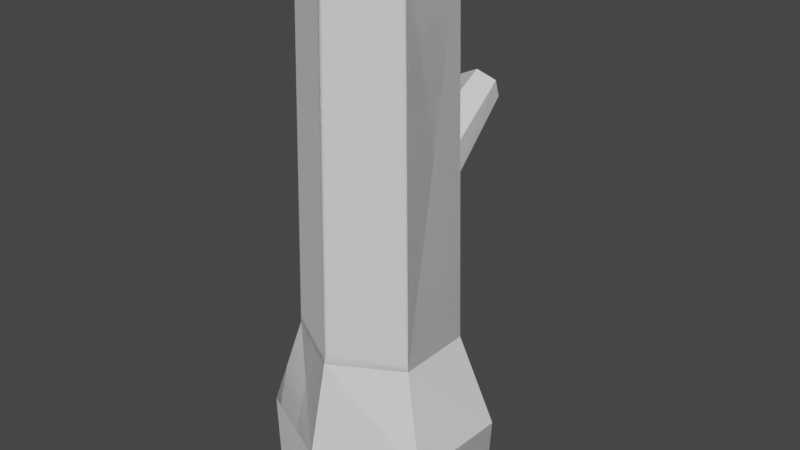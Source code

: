 # Source: short_log_branchful.blend  (saved by Blender 3.4.6; exported with 4.5.12 LTS)
import bpy
from mathutils import Matrix  # noqa: F401  (used for matrix-valued properties, if any)

bpy.ops.wm.read_factory_settings(use_empty=True)
scene = bpy.context.scene
scene.name = 'Scene'

# ---- collections
col_collection = bpy.data.collections.new('Collection'); scene.collection.children.link(col_collection)

# ---- world
world_world = bpy.data.worlds.new('World'); scene.world = world_world
world_world.use_nodes = True; world_world.node_tree.nodes.clear()
_N = world_world.node_tree.nodes; _L = world_world.node_tree.links
n0 = _N.new('ShaderNodeOutputWorld'); n0.name = 'World Output'; n0.location = (300, 300)
n1 = _N.new('ShaderNodeBackground'); n1.name = 'Background'; n1.location = (10, 300)
n1.inputs[0].default_value = (0.05088, 0.05088, 0.05088, 1.0)
_L.new(n1.outputs[0], n0.inputs[0])
n0.is_active_output = True
world_world.color = (0.05088, 0.05088, 0.05088)
world_world.use_sun_shadow = False
world_world.sun_shadow_jitter_overblur = 0.0

# ---- meshes
me_cylinder = bpy.data.meshes.new('Cylinder')
me_cylinder.from_pydata([(0.0, 1.387, -3.483), (0.0, 0.8851, 3.653), (1.201, 0.6936, -3.483), (0.7665, 0.4425, 3.653), (1.201, -0.6936, -3.483), (0.7665, -0.4425, 3.653), (0.0, -1.26, -3.483), (0.0, -0.8851, 3.653), (-1.103, -0.7362, -3.483), (-0.7665, -0.4425, 3.653), (-1.207, 0.7703, -3.483), (-0.7665, 0.4425, 3.653), (0.0, 1.0, -1.197), (0.866, 0.5, -1.197), (0.866, -0.5, -1.197), (0.0, -1.0, -1.197), (-0.866, -0.5, -1.197), (-0.866, 0.5, -1.197), (1.265, 0.6936, -2.421), (1.201, -0.6936, -2.421), (-0.052, -1.227, -2.421), (-1.199, -0.6903, -2.421), (-1.285, 0.6676, -2.421), (0.167, 1.387, -2.421), (-3.552e-09, 0.9664, 0.164), (-0.02672, 2.067, 1.202), (0.4233, 0.7194, 0.4083), (0.2172, 2.054, 1.32), (0.4233, 0.7194, 0.8971), (0.244, 1.939, 1.565), (-3.552e-09, 0.9433, 1.141), (0.02672, 1.837, 1.691), (-0.4233, 0.7194, 0.8971), (-0.2172, 1.85, 1.573), (-0.4233, 0.7194, 0.4083), (-0.244, 1.965, 1.329), (0.0, 1.387, -3.483), (0.0, 1.387, -3.483), (0.0, 1.387, -3.483), (0.0, 1.387, -3.483), (0.0, 1.387, -3.483), (1.201, 0.6936, -3.483), (1.201, 0.6936, -3.483), (1.201, 0.6936, -3.483), (1.201, 0.6936, -3.483), (1.201, 0.6936, -3.483), (0.7665, 0.4425, 3.653), (0.7665, 0.4425, 3.653), (0.7665, 0.4425, 3.653), (0.7665, 0.4425, 3.653), (0.0, 0.8851, 3.653), (0.0, 0.8851, 3.653), (0.0, 0.8851, 3.653), (0.0, 0.8851, 3.653), (0.0, 1.0, -1.197), (0.0, 1.0, -1.197), (0.0, 1.0, -1.197), (0.0, 1.0, -1.197), (0.0, 1.0, -1.197), (1.265, 0.6936, -2.421), (1.265, 0.6936, -2.421), (1.265, 0.6936, -2.421), (1.201, -0.6936, -3.483), (1.201, -0.6936, -3.483), (0.7665, -0.4425, 3.653), (0.7665, -0.4425, 3.653), (0.7665, -0.4425, 3.653), (0.7665, -0.4425, 3.653), (1.201, -0.6936, -2.421), (1.201, -0.6936, -2.421), (1.201, -0.6936, -2.421), (1.201, -0.6936, -2.421), (1.201, -0.6936, -2.421), (1.201, -0.6936, -2.421), (0.0, -1.26, -3.483), (0.0, -1.26, -3.483), (0.0, -1.26, -3.483), (0.0, -1.26, -3.483), (0.0, -1.26, -3.483), (0.0, -0.8851, 3.653), (0.0, -0.8851, 3.653), (0.0, -0.8851, 3.653), (-0.052, -1.227, -2.421), (-0.052, -1.227, -2.421), (-0.052, -1.227, -2.421), (-0.052, -1.227, -2.421), (-0.052, -1.227, -2.421), (-0.052, -1.227, -2.421), (-1.103, -0.7362, -3.483), (-1.103, -0.7362, -3.483), (-1.103, -0.7362, -3.483), (-1.103, -0.7362, -3.483), (-1.103, -0.7362, -3.483), (-0.7665, -0.4425, 3.653), (-0.7665, -0.4425, 3.653), (-0.7665, -0.4425, 3.653), (-0.7665, -0.4425, 3.653), (-0.7665, -0.4425, 3.653), (-0.7665, -0.4425, 3.653), (-1.199, -0.6903, -2.421), (-1.199, -0.6903, -2.421), (-1.199, -0.6903, -2.421), (-1.207, 0.7703, -3.483), (-1.207, 0.7703, -3.483), (-0.7665, 0.4425, 3.653), (-0.7665, 0.4425, 3.653), (-0.7665, 0.4425, 3.653), (-1.285, 0.6676, -2.421), (-1.285, 0.6676, -2.421), (-1.285, 0.6676, -2.421), (-1.285, 0.6676, -2.421), (-1.285, 0.6676, -2.421), (-1.285, 0.6676, -2.421), (-1.285, 0.6676, -2.421), (0.167, 1.387, -2.421), (0.167, 1.387, -2.421), (0.167, 1.387, -2.421), (0.167, 1.387, -2.421), (0.167, 1.387, -2.421), (0.866, 0.5, -1.197), (0.866, 0.5, -1.197), (0.866, 0.5, -1.197), (0.866, 0.5, -1.197), (0.866, 0.5, -1.197), (0.866, 0.5, -1.197), (0.866, -0.5, -1.197), (0.866, -0.5, -1.197), (0.866, -0.5, -1.197), (0.866, -0.5, -1.197), (0.866, -0.5, -1.197), (0.0, -1.0, -1.197), (0.0, -1.0, -1.197), (0.0, -1.0, -1.197), (0.0, -1.0, -1.197), (-0.866, -0.5, -1.197), (-0.866, -0.5, -1.197), (-0.866, -0.5, -1.197), (-0.866, -0.5, -1.197), (-0.866, -0.5, -1.197), (-0.866, -0.5, -1.197), (-0.866, 0.5, -1.197), (-0.866, 0.5, -1.197), (-0.866, 0.5, -1.197), (-0.866, 0.5, -1.197), (-3.552e-09, 0.9664, 0.164), (-3.552e-09, 0.9664, 0.164), (-3.552e-09, 0.9664, 0.164), (0.4233, 0.7194, 0.4083), (0.4233, 0.7194, 0.4083), (0.4233, 0.7194, 0.4083), (0.4233, 0.7194, 0.4083), (0.4233, 0.7194, 0.4083), (0.2172, 2.054, 1.32), (0.2172, 2.054, 1.32), (0.2172, 2.054, 1.32), (-0.02672, 2.067, 1.202), (-0.02672, 2.067, 1.202), (-0.02672, 2.067, 1.202), (-0.02672, 2.067, 1.202), (-0.02672, 2.067, 1.202), (0.4233, 0.7194, 0.8971), (0.4233, 0.7194, 0.8971), (0.4233, 0.7194, 0.8971), (0.244, 1.939, 1.565), (0.244, 1.939, 1.565), (0.244, 1.939, 1.565), (0.244, 1.939, 1.565), (0.244, 1.939, 1.565), (-3.552e-09, 0.9433, 1.141), (-3.552e-09, 0.9433, 1.141), (-3.552e-09, 0.9433, 1.141), (-3.552e-09, 0.9433, 1.141), (-3.552e-09, 0.9433, 1.141), (-3.552e-09, 0.9433, 1.141), (0.02672, 1.837, 1.691), (0.02672, 1.837, 1.691), (-0.4233, 0.7194, 0.8971), (-0.4233, 0.7194, 0.8971), (-0.4233, 0.7194, 0.8971), (-0.2172, 1.85, 1.573), (-0.2172, 1.85, 1.573), (-0.2172, 1.85, 1.573), (-0.2172, 1.85, 1.573), (-0.2172, 1.85, 1.573), (-0.4233, 0.7194, 0.4083), (-0.4233, 0.7194, 0.4083), (-0.4233, 0.7194, 0.4083), (-0.4233, 0.7194, 0.4083), (-0.244, 1.965, 1.329), (-0.244, 1.965, 1.329), (-0.244, 1.965, 1.329), (-0.244, 1.965, 1.329)], [], [(51, 121, 54), (3, 127, 120), (5, 132, 126), (7, 136, 131), (98, 81, 67), (9, 142, 135), (11, 56, 141), (76, 88, 0), (110, 55, 114), (137, 109, 100), (85, 16, 101), (128, 84, 69), (122, 70, 60), (116, 13, 61), (115, 45, 38), (2, 68, 63), (19, 78, 4), (20, 92, 6), (8, 107, 103), (22, 40, 10), (156, 147, 144), (154, 160, 149), (29, 168, 162), (170, 180, 176), (25, 183, 167), (177, 189, 184), (35, 145, 185), (26, 30, 34), (50, 46, 119), (47, 64, 125), (65, 79, 130), (80, 93, 134), (66, 48, 95), (49, 53, 96), (52, 104, 94), (97, 105, 140), (106, 1, 57), (102, 37, 90), (36, 41, 77), (43, 62, 74), (108, 143, 58), (138, 17, 111), (83, 133, 139), (129, 15, 86), (123, 14, 71), (117, 12, 124), (118, 59, 42), (44, 18, 72), (73, 82, 75), (87, 99, 89), (91, 21, 112), (113, 23, 39), (155, 152, 148), (153, 163, 161), (164, 174, 169), (171, 175, 179), (165, 27, 158), (157, 188, 181), (182, 31, 166), (178, 33, 190), (191, 159, 146), (186, 24, 150), (151, 28, 172), (173, 32, 187)])
_uv = me_cylinder.uv_layers.new(name='UVMap')
_uv.uv.foreach_set('vector', [1.0, 1.0, 0.8333, 0.6556, 1.0, 0.6556, 0.8333, 1.0, 0.6667, 0.6556, 0.8333, 0.6556, 0.6667, 1.0, 0.5, 0.6556, 0.6667, 0.6556, 0.5, 1.0, 0.3333, 0.6556, 0.5, 0.6556, 0.04215, 0.13, 0.25, 0.01, 0.4578, 0.13, 0.3333, 1.0, 0.1667, 0.6556, 0.3333, 0.6556, 0.1667, 1.0, -8.941e-08, 0.6556, 0.1667, 0.6556, 0.75, 0.01, 0.5422, 0.13, 0.75, 0.49, 0.1667, 0.5763, -8.941e-08, 0.6556, -8.941e-08, 0.5763, 0.3333, 0.6556, 0.1667, 0.5763, 0.3333, 0.5763, 0.5, 0.5763, 0.3333, 0.6556, 0.3333, 0.5763, 0.6667, 0.6556, 0.5, 0.5763, 0.6667, 0.5763, 0.8333, 0.6556, 0.6667, 0.5763, 0.8333, 0.5763, 1.0, 0.5763, 0.8333, 0.6556, 0.8333, 0.5763, 1.0, 0.5763, 0.8333, 0.5, 1.0, 0.5, 0.8333, 0.5, 0.6667, 0.5763, 0.6667, 0.5, 0.6667, 0.5763, 0.5, 0.5, 0.6667, 0.5, 0.5, 0.5763, 0.3333, 0.5, 0.5, 0.5, 0.3333, 0.5, 0.1667, 0.5763, 0.1667, 0.5, 0.1667, 0.5763, -8.941e-08, 0.5, 0.1667, 0.5, 1.0, 1.0, 0.8333, 0.5, 1.0, 0.5, 0.8333, 1.0, 0.6667, 0.5, 0.8333, 0.5, 0.6667, 1.0, 0.5, 0.5, 0.6667, 0.5, 0.5, 0.5, 0.3333, 1.0, 0.3333, 0.5, 0.25, 0.49, 0.04215, 0.13, 0.4578, 0.13, 0.3333, 0.5, 0.1667, 1.0, 0.1667, 0.5, 0.1667, 1.0, -8.941e-08, 0.5, 0.1667, 0.5, 0.9578, 0.37, 0.75, 0.01, 0.5422, 0.37, 1.0, 1.0, 0.8333, 1.0, 0.8333, 0.6556, 0.8333, 1.0, 0.6667, 1.0, 0.6667, 0.6556, 0.6667, 1.0, 0.5, 1.0, 0.5, 0.6556, 0.5, 1.0, 0.3333, 1.0, 0.3333, 0.6556, 0.4578, 0.13, 0.4578, 0.37, 0.04215, 0.13, 0.4578, 0.37, 0.25, 0.49, 0.04215, 0.13, 0.25, 0.49, 0.04215, 0.37, 0.04215, 0.13, 0.3333, 1.0, 0.1667, 1.0, 0.1667, 0.6556, 0.1667, 1.0, -8.941e-08, 1.0, -8.941e-08, 0.6556, 0.5422, 0.37, 0.75, 0.49, 0.5422, 0.13, 0.75, 0.49, 0.9578, 0.37, 0.75, 0.01, 0.9578, 0.37, 0.9578, 0.13, 0.75, 0.01, 0.1667, 0.5763, 0.1667, 0.6556, -8.941e-08, 0.6556, 0.3333, 0.6556, 0.1667, 0.6556, 0.1667, 0.5763, 0.5, 0.5763, 0.5, 0.6556, 0.3333, 0.6556, 0.6667, 0.6556, 0.5, 0.6556, 0.5, 0.5763, 0.8333, 0.6556, 0.6667, 0.6556, 0.6667, 0.5763, 1.0, 0.5763, 1.0, 0.6556, 0.8333, 0.6556, 1.0, 0.5763, 0.8333, 0.5763, 0.8333, 0.5, 0.8333, 0.5, 0.8333, 0.5763, 0.6667, 0.5763, 0.6667, 0.5763, 0.5, 0.5763, 0.5, 0.5, 0.5, 0.5763, 0.3333, 0.5763, 0.3333, 0.5, 0.3333, 0.5, 0.3333, 0.5763, 0.1667, 0.5763, 0.1667, 0.5763, -8.941e-08, 0.5763, -8.941e-08, 0.5, 1.0, 1.0, 0.8333, 1.0, 0.8333, 0.5, 0.8333, 1.0, 0.6667, 1.0, 0.6667, 0.5, 0.6667, 1.0, 0.5, 1.0, 0.5, 0.5, 0.5, 0.5, 0.5, 1.0, 0.3333, 1.0, 0.4578, 0.13, 0.4578, 0.37, 0.25, 0.49, 0.25, 0.49, 0.04215, 0.37, 0.04215, 0.13, 0.04215, 0.13, 0.25, 0.01, 0.4578, 0.13, 0.3333, 0.5, 0.3333, 1.0, 0.1667, 1.0, 0.1667, 1.0, -8.941e-08, 1.0, -8.941e-08, 0.5, 0.5422, 0.37, 0.75, 0.49, 0.9578, 0.37, 0.9578, 0.37, 0.9578, 0.13, 0.75, 0.01, 0.75, 0.01, 0.5422, 0.13, 0.5422, 0.37])
me_cylinder.update()
me_cylinder_001 = bpy.data.meshes.new('Cylinder.001')
me_cylinder_001.from_pydata([(0.0, 1.387, -3.483), (0.0, 0.8851, 3.653), (1.201, 0.6936, -3.483), (0.7665, 0.4425, 3.653), (1.201, -0.6936, -3.483), (0.7665, -0.4425, 3.653), (0.0, -1.26, -3.483), (0.0, -0.8851, 3.653), (-1.103, -0.7362, -3.483), (-0.7665, -0.4425, 3.653), (-1.207, 0.7703, -3.483), (-0.7665, 0.4425, 3.653), (0.0, 1.0, -1.197), (0.866, 0.5, -1.197), (0.866, -0.5, -1.197), (0.0, -1.0, -1.197), (-0.866, -0.5, -1.197), (-0.866, 0.5, -1.197), (1.265, 0.6936, -2.421), (1.201, -0.6936, -2.421), (-0.052, -1.227, -2.421), (-1.199, -0.6903, -2.421), (-1.285, 0.6676, -2.421), (0.167, 1.387, -2.421), (-3.552e-09, 0.9664, 0.164), (-0.02672, 2.067, 1.202), (0.4233, 0.7194, 0.4083), (0.2172, 2.054, 1.32), (0.4233, 0.7194, 0.8971), (0.244, 1.939, 1.565), (-3.552e-09, 0.9433, 1.141), (0.02672, 1.837, 1.691), (-0.4233, 0.7194, 0.8971), (-0.2172, 1.85, 1.573), (-0.4233, 0.7194, 0.4083), (-0.244, 1.965, 1.329)], [], [(12, 1, 3, 13), (13, 3, 5, 14), (14, 5, 7, 15), (15, 7, 9, 16), (3, 1, 11, 9, 7, 5), (16, 9, 11, 17), (17, 11, 1, 12), (0, 2, 4, 6, 8, 10), (22, 17, 12, 23), (21, 16, 17, 22), (20, 15, 16, 21), (19, 14, 15, 20), (18, 13, 14, 19), (23, 12, 13, 18), (0, 23, 18, 2), (2, 18, 19, 4), (4, 19, 20, 6), (6, 20, 21, 8), (8, 21, 22, 10), (10, 22, 23, 0), (24, 25, 27, 26), (26, 27, 29, 28), (28, 29, 31, 30), (30, 31, 33, 32), (27, 25, 35, 33, 31, 29), (32, 33, 35, 34), (34, 35, 25, 24), (24, 26, 28, 30, 32, 34)])
_uv = me_cylinder_001.uv_layers.new(name='UVMap')
_uv.uv.foreach_set('vector', [1.0, 0.6556, 1.0, 1.0, 0.8333, 1.0, 0.8333, 0.6556, 0.8333, 0.6556, 0.8333, 1.0, 0.6667, 1.0, 0.6667, 0.6556, 0.6667, 0.6556, 0.6667, 1.0, 0.5, 1.0, 0.5, 0.6556, 0.5, 0.6556, 0.5, 1.0, 0.3333, 1.0, 0.3333, 0.6556, 0.4578, 0.37, 0.25, 0.49, 0.04215, 0.37, 0.04215, 0.13, 0.25, 0.01, 0.4578, 0.13, 0.3333, 0.6556, 0.3333, 1.0, 0.1667, 1.0, 0.1667, 0.6556, 0.1667, 0.6556, 0.1667, 1.0, -8.941e-08, 1.0, -8.941e-08, 0.6556, 0.75, 0.49, 0.9578, 0.37, 0.9578, 0.13, 0.75, 0.01, 0.5422, 0.13, 0.5422, 0.37, 0.1667, 0.5763, 0.1667, 0.6556, -8.941e-08, 0.6556, -8.941e-08, 0.5763, 0.3333, 0.5763, 0.3333, 0.6556, 0.1667, 0.6556, 0.1667, 0.5763, 0.5, 0.5763, 0.5, 0.6556, 0.3333, 0.6556, 0.3333, 0.5763, 0.6667, 0.5763, 0.6667, 0.6556, 0.5, 0.6556, 0.5, 0.5763, 0.8333, 0.5763, 0.8333, 0.6556, 0.6667, 0.6556, 0.6667, 0.5763, 1.0, 0.5763, 1.0, 0.6556, 0.8333, 0.6556, 0.8333, 0.5763, 1.0, 0.5, 1.0, 0.5763, 0.8333, 0.5763, 0.8333, 0.5, 0.8333, 0.5, 0.8333, 0.5763, 0.6667, 0.5763, 0.6667, 0.5, 0.6667, 0.5, 0.6667, 0.5763, 0.5, 0.5763, 0.5, 0.5, 0.5, 0.5, 0.5, 0.5763, 0.3333, 0.5763, 0.3333, 0.5, 0.3333, 0.5, 0.3333, 0.5763, 0.1667, 0.5763, 0.1667, 0.5, 0.1667, 0.5, 0.1667, 0.5763, -8.941e-08, 0.5763, -8.941e-08, 0.5, 1.0, 0.5, 1.0, 1.0, 0.8333, 1.0, 0.8333, 0.5, 0.8333, 0.5, 0.8333, 1.0, 0.6667, 1.0, 0.6667, 0.5, 0.6667, 0.5, 0.6667, 1.0, 0.5, 1.0, 0.5, 0.5, 0.5, 0.5, 0.5, 1.0, 0.3333, 1.0, 0.3333, 0.5, 0.4578, 0.37, 0.25, 0.49, 0.04215, 0.37, 0.04215, 0.13, 0.25, 0.01, 0.4578, 0.13, 0.3333, 0.5, 0.3333, 1.0, 0.1667, 1.0, 0.1667, 0.5, 0.1667, 0.5, 0.1667, 1.0, -8.941e-08, 1.0, -8.941e-08, 0.5, 0.75, 0.49, 0.9578, 0.37, 0.9578, 0.13, 0.75, 0.01, 0.5422, 0.13, 0.5422, 0.37])
me_cylinder_001.update()

# ---- objects
ob_cylinder = bpy.data.objects.new('Cylinder', me_cylinder)
ob_cylinder_making = bpy.data.objects.new('Cylinder.making', me_cylinder_001)

# ---- transforms, parenting, visibility, modifiers, constraints
ob_cylinder.location = (0.0, 0.0, 0.0)
ob_cylinder_making.location = (0.0, 0.0, 0.0)

# ---- collection membership
col_collection.objects.link(ob_cylinder)
col_collection.objects.link(ob_cylinder_making)

# ---- scene / render settings (as saved in the file)
scene.frame_start = 1; scene.frame_end = 250; scene.frame_set(1)
scene.render.engine = 'BLENDER_EEVEE_NEXT'
scene.cycles.sampling_pattern = 'TABULATED_SOBOL'
scene.cycles.use_light_tree = False
scene.view_settings.view_transform = 'Filmic'
bpy.context.view_layer.update()

# ---- added for rendering (the .blend has no active camera and no usable light): camera, sun
cam_auto = bpy.data.cameras.new('AutoCamera')
cam_auto.lens = 50.0
cam_auto.sensor_width = 36.0
cam_auto.clip_end = 1000.0
ob_auto_camera = bpy.data.objects.new('AutoCamera', cam_auto)
scene.collection.objects.link(ob_auto_camera)
ob_auto_camera.location = (7.64755, -8.78598, 6.21118)
ob_auto_camera.rotation_euler = (1.09748, -7.21219e-08, 0.694738)
scene.camera = ob_auto_camera
light_auto_sun = bpy.data.lights.new('AutoSun', 'SUN')
light_auto_sun.energy = 3.0
light_auto_sun.angle = 0.0523599
ob_auto_sun = bpy.data.objects.new('AutoSun', light_auto_sun)
scene.collection.objects.link(ob_auto_sun)
ob_auto_sun.rotation_euler = (0.872665, 0.174533, 0.523599)
bpy.context.view_layer.update()
